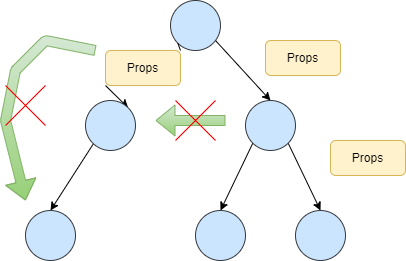

The diagram above was exported from draw.io. Its source (the exported page's mxGraphModel, read from the mxfile embedded in the PNG):
<mxGraphModel dx="832" dy="563" grid="1" gridSize="10" guides="1" tooltips="1" connect="1" arrows="1" fold="1" page="1" pageScale="1" pageWidth="827" pageHeight="1169" math="0" shadow="0">
  <root>
    <mxCell id="0" />
    <mxCell id="1" parent="0" />
    <mxCell id="2" style="edgeStyle=none;html=1;exitX=0;exitY=1;exitDx=0;exitDy=0;entryX=1;entryY=0;entryDx=0;entryDy=0;fontColor=#000000;startArrow=none;" parent="1" source="48" target="6" edge="1">
      <mxGeometry relative="1" as="geometry" />
    </mxCell>
    <mxCell id="12" style="edgeStyle=none;html=1;entryX=0.5;entryY=0;entryDx=0;entryDy=0;" parent="1" target="11" edge="1">
      <mxGeometry relative="1" as="geometry">
        <mxPoint x="270" y="70" as="sourcePoint" />
      </mxGeometry>
    </mxCell>
    <mxCell id="3" value="" style="ellipse;whiteSpace=wrap;html=1;aspect=fixed;fillColor=#cce5ff;strokeColor=#36393d;fontColor=#000000;" parent="1" vertex="1">
      <mxGeometry x="225" y="30" width="50" height="50" as="geometry" />
    </mxCell>
    <mxCell id="4" style="edgeStyle=none;html=1;entryX=0.5;entryY=0;entryDx=0;entryDy=0;fontColor=#000000;" parent="1" target="8" edge="1">
      <mxGeometry relative="1" as="geometry">
        <mxPoint x="150" y="170" as="sourcePoint" />
      </mxGeometry>
    </mxCell>
    <mxCell id="6" value="" style="ellipse;whiteSpace=wrap;html=1;aspect=fixed;fillColor=#cce5ff;strokeColor=#36393d;fontColor=#000000;" parent="1" vertex="1">
      <mxGeometry x="140" y="130" width="50" height="50" as="geometry" />
    </mxCell>
    <mxCell id="7" value="" style="ellipse;whiteSpace=wrap;html=1;aspect=fixed;fillColor=#cce5ff;strokeColor=#36393d;fontColor=#000000;" parent="1" vertex="1">
      <mxGeometry x="250" y="240" width="50" height="50" as="geometry" />
    </mxCell>
    <mxCell id="8" value="" style="ellipse;whiteSpace=wrap;html=1;aspect=fixed;fillColor=#cce5ff;strokeColor=#36393d;fontColor=#000000;" parent="1" vertex="1">
      <mxGeometry x="80" y="240" width="50" height="50" as="geometry" />
    </mxCell>
    <mxCell id="13" style="edgeStyle=none;html=1;exitX=0;exitY=1;exitDx=0;exitDy=0;entryX=0.5;entryY=0;entryDx=0;entryDy=0;" parent="1" source="11" target="7" edge="1">
      <mxGeometry relative="1" as="geometry" />
    </mxCell>
    <mxCell id="15" style="edgeStyle=none;html=1;exitX=1;exitY=1;exitDx=0;exitDy=0;entryX=0.5;entryY=0;entryDx=0;entryDy=0;" parent="1" source="11" target="14" edge="1">
      <mxGeometry relative="1" as="geometry" />
    </mxCell>
    <mxCell id="11" value="" style="ellipse;whiteSpace=wrap;html=1;aspect=fixed;fillColor=#cce5ff;strokeColor=#36393d;fontColor=#000000;" parent="1" vertex="1">
      <mxGeometry x="300" y="130" width="50" height="50" as="geometry" />
    </mxCell>
    <mxCell id="14" value="" style="ellipse;whiteSpace=wrap;html=1;aspect=fixed;fillColor=#cce5ff;strokeColor=#36393d;fontColor=#000000;" parent="1" vertex="1">
      <mxGeometry x="350" y="240" width="50" height="50" as="geometry" />
    </mxCell>
    <mxCell id="44" value="Props" style="rounded=1;whiteSpace=wrap;html=1;fillColor=#fff2cc;strokeColor=#d6b656;fontColor=#000000;" parent="1" vertex="1">
      <mxGeometry x="320" y="70" width="75" height="35" as="geometry" />
    </mxCell>
    <mxCell id="46" value="" style="shape=flexArrow;endArrow=none;html=1;" parent="1" target="45" edge="1">
      <mxGeometry width="50" height="50" relative="1" as="geometry">
        <mxPoint x="414" y="170" as="sourcePoint" />
        <mxPoint x="494" y="170" as="targetPoint" />
      </mxGeometry>
    </mxCell>
    <mxCell id="45" value="Props" style="rounded=1;whiteSpace=wrap;html=1;fillColor=#fff2cc;strokeColor=#d6b656;fontColor=#000000;" parent="1" vertex="1">
      <mxGeometry x="385" y="170" width="75" height="35" as="geometry" />
    </mxCell>
    <mxCell id="49" value="" style="shape=flexArrow;endArrow=classic;html=1;fillColor=#d5e8d4;strokeColor=#82b366;gradientColor=#97d077;" parent="1" edge="1">
      <mxGeometry width="50" height="50" relative="1" as="geometry">
        <mxPoint x="280" y="150" as="sourcePoint" />
        <mxPoint x="210" y="150" as="targetPoint" />
      </mxGeometry>
    </mxCell>
    <mxCell id="50" value="" style="shape=flexArrow;endArrow=classic;html=1;fillColor=#d5e8d4;strokeColor=#82b366;gradientColor=#97d077;" parent="1" edge="1">
      <mxGeometry width="50" height="50" relative="1" as="geometry">
        <mxPoint x="150" y="80" as="sourcePoint" />
        <mxPoint x="80" y="230" as="targetPoint" />
        <Array as="points">
          <mxPoint x="100" y="70" />
          <mxPoint x="70" y="100" />
          <mxPoint x="60" y="150" />
        </Array>
      </mxGeometry>
    </mxCell>
    <mxCell id="52" value="" style="edgeStyle=none;html=1;exitX=0;exitY=1;exitDx=0;exitDy=0;entryX=1;entryY=0;entryDx=0;entryDy=0;fontColor=#000000;endArrow=none;" parent="1" source="3" target="48" edge="1">
      <mxGeometry relative="1" as="geometry">
        <mxPoint x="232.32233047033628" y="72.67766952966372" as="sourcePoint" />
        <mxPoint x="182.67766952966372" y="137.32233047033628" as="targetPoint" />
      </mxGeometry>
    </mxCell>
    <mxCell id="48" value="Props" style="rounded=1;whiteSpace=wrap;html=1;fillColor=#fff2cc;strokeColor=#d6b656;fontColor=#000000;" parent="1" vertex="1">
      <mxGeometry x="160" y="80" width="75" height="35" as="geometry" />
    </mxCell>
    <mxCell id="55" value="" style="group" parent="1" vertex="1" connectable="0">
      <mxGeometry x="230" y="130" width="40" height="40" as="geometry" />
    </mxCell>
    <mxCell id="53" value="" style="endArrow=none;html=1;strokeColor=#FF0000;" parent="55" edge="1">
      <mxGeometry width="50" height="50" relative="1" as="geometry">
        <mxPoint y="40" as="sourcePoint" />
        <mxPoint x="40" as="targetPoint" />
      </mxGeometry>
    </mxCell>
    <mxCell id="54" value="" style="endArrow=none;html=1;strokeColor=#FF0000;" parent="55" edge="1">
      <mxGeometry width="50" height="50" relative="1" as="geometry">
        <mxPoint x="40" y="40" as="sourcePoint" />
        <mxPoint as="targetPoint" />
      </mxGeometry>
    </mxCell>
    <mxCell id="56" value="" style="group" parent="1" vertex="1" connectable="0">
      <mxGeometry x="60" y="115" width="40" height="40" as="geometry" />
    </mxCell>
    <mxCell id="57" value="" style="endArrow=none;html=1;strokeColor=#FF0000;" parent="56" edge="1">
      <mxGeometry width="50" height="50" relative="1" as="geometry">
        <mxPoint y="40" as="sourcePoint" />
        <mxPoint x="40" as="targetPoint" />
      </mxGeometry>
    </mxCell>
    <mxCell id="58" value="" style="endArrow=none;html=1;strokeColor=#FF0000;" parent="56" edge="1">
      <mxGeometry width="50" height="50" relative="1" as="geometry">
        <mxPoint x="40" y="40" as="sourcePoint" />
        <mxPoint as="targetPoint" />
      </mxGeometry>
    </mxCell>
  </root>
</mxGraphModel>